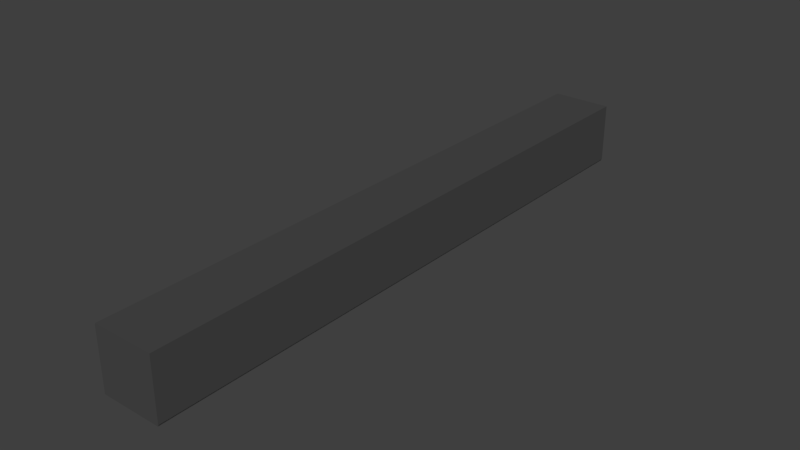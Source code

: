 # Source: LodA_FloorCorner2x.2x.2.blend  (saved by Blender 2.78.0; exported with 4.5.12 LTS)
import bpy
from mathutils import Matrix  # noqa: F401  (used for matrix-valued properties, if any)

bpy.ops.wm.read_factory_settings(use_empty=True)
scene = bpy.context.scene
scene.name = 'Scene'

# ---- collections
col_collection_1 = bpy.data.collections.new('Collection 1'); scene.collection.children.link(col_collection_1)
col_collection_2 = bpy.data.collections.new('Collection 2'); scene.collection.children.link(col_collection_2)

# ---- materials (node trees are filled in below, after node groups)
mat_officegray = bpy.data.materials.new('OfficeGray')
mat_officegray.alpha_threshold = 0.0
mat_officegray.roughness = 0.5

# ---- material node trees
mat_officegray.use_nodes = True; mat_officegray.node_tree.nodes.clear()
_N = mat_officegray.node_tree.nodes; _L = mat_officegray.node_tree.links
n0 = _N.new('ShaderNodeOutputMaterial'); n0.name = 'Material Output'; n0.location = (300, 300)
n1 = _N.new('ShaderNodeBsdfDiffuse'); n1.name = 'Diffuse BSDF'; n1.location = (10, 300)
n1.inputs[0].default_value = (0.06681, 0.06681, 0.06681, 1.0)
_L.new(n1.outputs[0], n0.inputs[0])
n0.is_active_output = True

# ---- world
world_world_001 = bpy.data.worlds.new('World.001'); scene.world = world_world_001
world_world_001.use_nodes = True; world_world_001.node_tree.nodes.clear()
_N = world_world_001.node_tree.nodes; _L = world_world_001.node_tree.links
n0 = _N.new('ShaderNodeOutputWorld'); n0.name = 'World Output'; n0.location = (300, 300)
n1 = _N.new('ShaderNodeBackground'); n1.name = 'Background'; n1.location = (10, 300)
n1.inputs[0].default_value = (0.05, 0.05, 0.05, 1.0)
_L.new(n1.outputs[0], n0.inputs[0])
n0.is_active_output = True
world_world_001.use_sun_shadow = False
world_world_001.sun_shadow_jitter_overblur = 0.0
world_world_001.cycles.sampling_method = 'MANUAL'

# ---- meshes
me_lodb_floorcorner2x_2x_2 = bpy.data.meshes.new('LodB_FloorCorner2x.2x.2')
me_lodb_floorcorner2x_2x_2.from_pydata([(-1.6, 0.0, -16.0), (-1.6, 0.0, 0.0), (-1.6, 1.6, -16.0), (-1.6, 1.6, 0.0), (0.0, 0.0, -16.0), (0.0, 0.0, 0.0), (0.0, 1.6, -16.0), (0.0, 1.6, 0.0)], [], [(0, 1, 3, 2), (2, 3, 7, 6), (6, 7, 5, 4), (4, 5, 1, 0), (2, 6, 4, 0), (7, 3, 1, 5)])
me_lodb_floorcorner2x_2x_2.materials.append(mat_officegray)
me_lodb_floorcorner2x_2x_2.use_remesh_preserve_volume = False
me_lodb_floorcorner2x_2x_2.use_remesh_preserve_attributes = False
me_lodb_floorcorner2x_2x_2.use_mirror_vertex_groups = False
me_lodb_floorcorner2x_2x_2.update()

# ---- objects
ob_lodb_floorcorner2x_2x_2 = bpy.data.objects.new('LodB_FloorCorner2x.2x.2', me_lodb_floorcorner2x_2x_2)
ob_loda_floorcorner2x_2x_000 = bpy.data.objects.new('LodA_FloorCorner2x.2x.000', me_lodb_floorcorner2x_2x_2)

# ---- transforms, parenting, visibility, modifiers, constraints
ob_lodb_floorcorner2x_2x_2.location = (0.0, 0.0, -0.0)
ob_lodb_floorcorner2x_2x_2.rotation_euler = (1.571, -0.0, 0.0)
ob_lodb_floorcorner2x_2x_2.scale = (0.125, 0.125, 0.125)
ob_lodb_floorcorner2x_2x_2.lineart.crease_threshold = 0.0
ob_loda_floorcorner2x_2x_000.location = (0.003213, -0.001106, 0.005761)
ob_loda_floorcorner2x_2x_000.rotation_euler = (1.571, -0.0, 0.0)
ob_loda_floorcorner2x_2x_000.scale = (0.125, 0.125, 0.125)
ob_loda_floorcorner2x_2x_000.lineart.crease_threshold = 0.0

# ---- collection membership
col_collection_1.objects.link(ob_lodb_floorcorner2x_2x_2)
col_collection_2.objects.link(ob_loda_floorcorner2x_2x_000)

# ---- scene / render settings (as saved in the file)
scene.frame_start = 1; scene.frame_end = 250; scene.frame_set(1)
scene.render.engine = 'CYCLES'
scene.render.resolution_percentage = 50
scene.render.dither_intensity = 0.0
scene.cycles.use_denoising = False
scene.cycles.samples = 4
scene.cycles.sampling_pattern = 'TABULATED_SOBOL'
scene.cycles.light_sampling_threshold = 0.0
scene.cycles.use_adaptive_sampling = False
scene.cycles.use_light_tree = False
scene.cycles.blur_glossy = 0.0
scene.cycles.sample_clamp_indirect = 3.0
scene.view_settings.view_transform = 'Standard'
bpy.context.view_layer.update()

# ---- added for rendering (the .blend has no active camera and no usable light): camera, sun
cam_auto = bpy.data.cameras.new('AutoCamera')
cam_auto.lens = 50.0
cam_auto.sensor_width = 36.0
cam_auto.clip_end = 1000.0
ob_auto_camera = bpy.data.objects.new('AutoCamera', cam_auto)
scene.collection.objects.link(ob_auto_camera)
ob_auto_camera.location = (1.77231, -1.2454, 1.59944)
ob_auto_camera.rotation_euler = (1.09748, -7.21219e-08, 0.694738)
scene.camera = ob_auto_camera
light_auto_sun = bpy.data.lights.new('AutoSun', 'SUN')
light_auto_sun.energy = 3.0
light_auto_sun.angle = 0.0523599
ob_auto_sun = bpy.data.objects.new('AutoSun', light_auto_sun)
scene.collection.objects.link(ob_auto_sun)
ob_auto_sun.rotation_euler = (0.872665, 0.174533, 0.523599)
bpy.context.view_layer.update()
